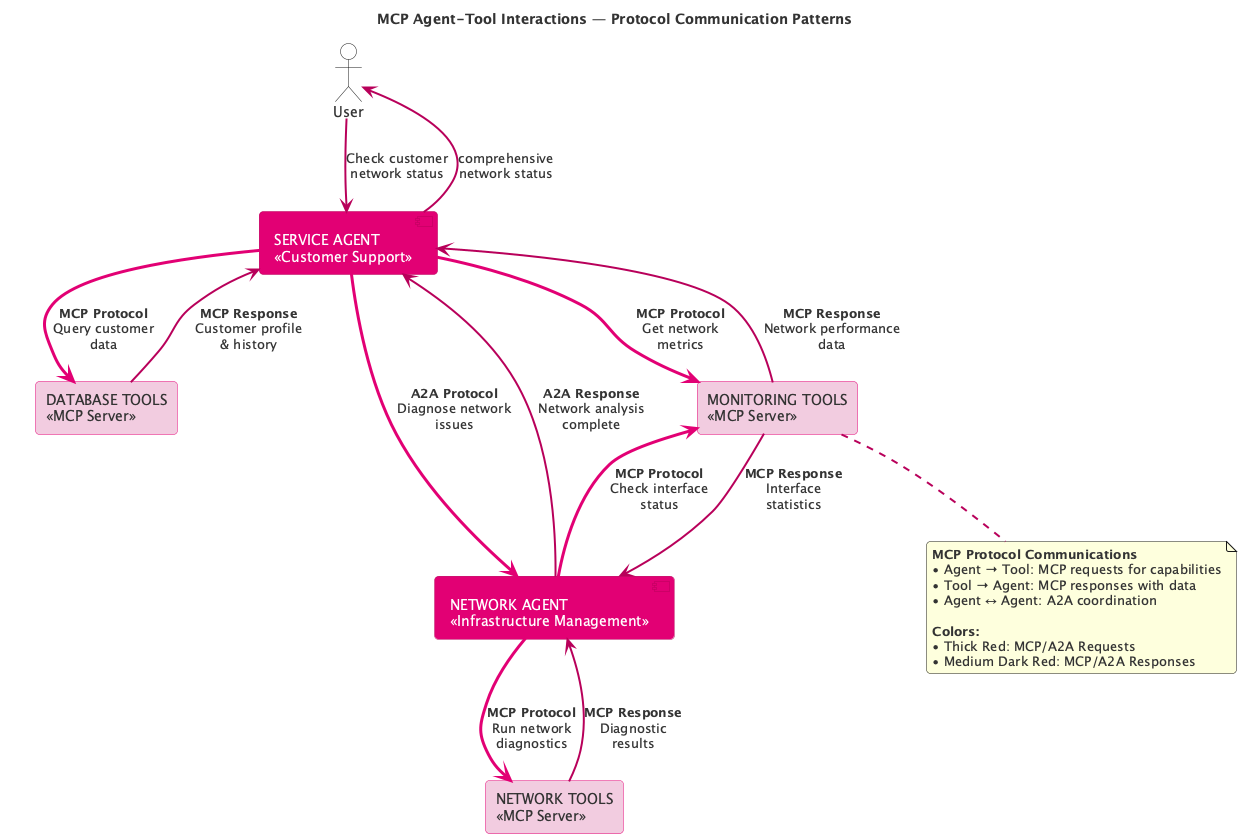

The diagram above was rendered by PlantUML. Its source (embedded in the PNG):
@startuml
' ======= Deutsche Telekom Magenta Theme =======
!define DT_MAGENTA     #E20074
!define DT_MAGENTA_DARK #B8005A
!define DT_MAGENTA_LIGHT #F2CCE0
!define DT_GRAY        #8C8C8C

skinparam backgroundColor transparent
skinparam shadowing false
skinparam roundCorner 8
skinparam defaultFontColor #333333
skinparam ArrowColor DT_MAGENTA_DARK
skinparam ArrowThickness 2

skinparam component {
  BackgroundColor DT_MAGENTA
  BorderColor DT_MAGENTA_DARK
  FontColor #FFFFFF
}

skinparam rectangle {
  BackgroundColor DT_MAGENTA_LIGHT
  BorderColor DT_MAGENTA
  FontColor #333333
}

top to bottom direction
title MCP Agent-Tool Interactions — Protocol Communication Patterns

' ======= External User/System =======
actor "User" as USER #FFFFFF

' ======= Agents =======
component "SERVICE AGENT\n«Customer Support»" as SA DT_MAGENTA
component "NETWORK AGENT\n«Infrastructure Management»" as NA DT_MAGENTA

' ======= MCP Tool Servers =======
rectangle "DATABASE TOOLS\n«MCP Server»" as DB_TOOLS DT_MAGENTA_LIGHT
rectangle "NETWORK TOOLS\n«MCP Server»" as NET_TOOLS DT_MAGENTA_LIGHT
rectangle "MONITORING TOOLS\n«MCP Server»" as MON_TOOLS DT_MAGENTA_LIGHT

' ======= Layout positioning =======
USER -[hidden]- SA
SA -[hidden]- NA
SA -[hidden]- DB_TOOLS
DB_TOOLS -[hidden]- NET_TOOLS
NET_TOOLS -[hidden]- MON_TOOLS

' ======= MCP Protocol Communications =======

' User interaction
USER --> SA : "Check customer\nnetwork status"

' Agent-to-Tool MCP Communication
SA -[#E20074,thickness=3]-> DB_TOOLS : **MCP Protocol**\nQuery customer\ndata
SA -[#E20074,thickness=3]-> MON_TOOLS : **MCP Protocol**\nGet network\nmetrics

' Agent-to-Agent coordination
SA -[#E20074,thickness=3]-> NA : **A2A Protocol**\nDiagnose network\nissues

' Network Agent uses tools
NA -[#E20074,thickness=3]-> NET_TOOLS : **MCP Protocol**\nRun network\ndiagnostics
NA -[#E20074,thickness=3]-> MON_TOOLS : **MCP Protocol**\nCheck interface\nstatus

' Tool responses (MCP Protocol)
DB_TOOLS -[#B8005A,thickness=2]-> SA : **MCP Response**\nCustomer profile\n& history
MON_TOOLS -[#B8005A,thickness=2]-> SA : **MCP Response**\nNetwork performance\ndata
NET_TOOLS -[#B8005A,thickness=2]-> NA : **MCP Response**\nDiagnostic\nresults
MON_TOOLS -[#B8005A,thickness=2]-> NA : **MCP Response**\nInterface\nstatistics

' Agent coordination response
NA -[#B8005A,thickness=2]-> SA : **A2A Response**\nNetwork analysis\ncomplete

' Final response to user
SA --> USER : comprehensive\nnetwork status

' ======= Legend =======
note bottom : **MCP Protocol Communications**\n• Agent → Tool: MCP requests for capabilities\n• Tool → Agent: MCP responses with data\n• Agent ↔ Agent: A2A coordination\n\n**Colors:**\n• Thick Red: MCP/A2A Requests\n• Medium Dark Red: MCP/A2A Responses

@enduml